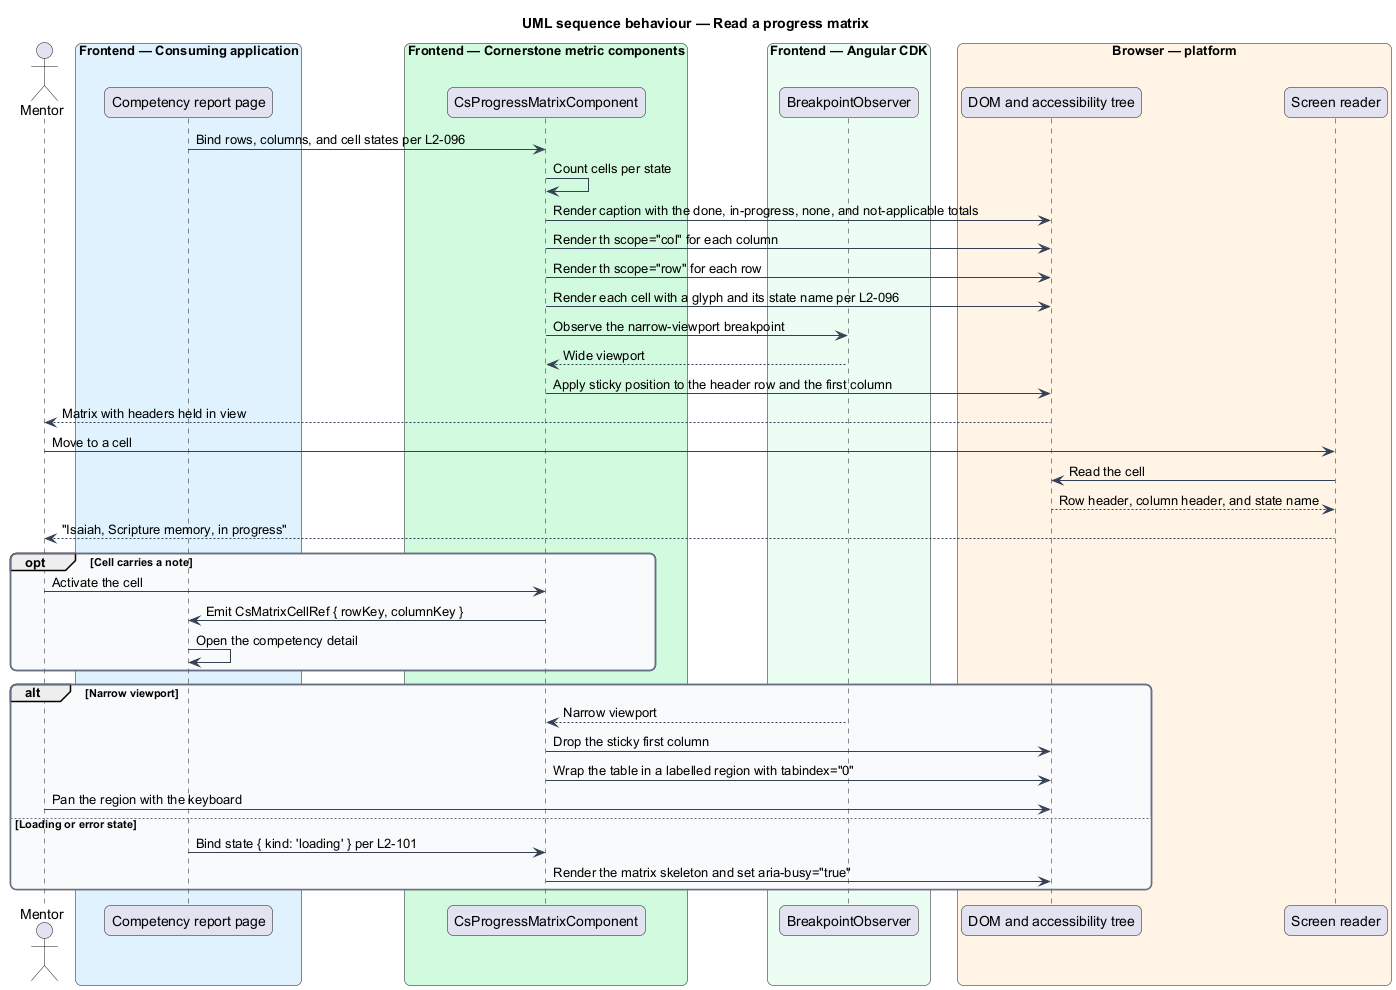

The diagram above was rendered by PlantUML. Its source (embedded in the PNG):
@startuml
title UML sequence behaviour — Read a progress matrix
skinparam backgroundColor #FFFFFF
skinparam shadowing false
skinparam roundcorner 12
skinparam defaultFontName Arial
skinparam ArrowColor #344054
skinparam rectangle {
  BorderColor #344054
  FontColor #101828
}
skinparam package {
  BorderColor #667085
  FontColor #101828
  BackgroundColor #F9FAFB
}
actor "Mentor" as mentor
box "Frontend — Consuming application" #E0F2FE
  participant "Competency report page" as page
end box
box "Frontend — Cornerstone metric components" #D1FADF
  participant "CsProgressMatrixComponent" as matrix
end box
box "Frontend — Angular CDK" #ECFDF3
  participant "BreakpointObserver" as bp
end box
box "Browser — platform" #FFF4E5
  participant "DOM and accessibility tree" as dom
  participant "Screen reader" as sr
end box

page -> matrix : Bind rows, columns, and cell states per L2-096
matrix -> matrix : Count cells per state
matrix -> dom : Render caption with the done, in-progress, none, and not-applicable totals
matrix -> dom : Render th scope="col" for each column
matrix -> dom : Render th scope="row" for each row
matrix -> dom : Render each cell with a glyph and its state name per L2-096
matrix -> bp : Observe the narrow-viewport breakpoint
bp --> matrix : Wide viewport

matrix -> dom : Apply sticky position to the header row and the first column
dom --> mentor : Matrix with headers held in view

mentor -> sr : Move to a cell
sr -> dom : Read the cell
dom --> sr : Row header, column header, and state name
sr --> mentor : "Isaiah, Scripture memory, in progress"

opt Cell carries a note
  mentor -> matrix : Activate the cell
  matrix -> page : Emit CsMatrixCellRef { rowKey, columnKey }
  page -> page : Open the competency detail
end

alt Narrow viewport
  bp --> matrix : Narrow viewport
  matrix -> dom : Drop the sticky first column
  matrix -> dom : Wrap the table in a labelled region with tabindex="0"
  mentor -> dom : Pan the region with the keyboard
else Loading or error state
  page -> matrix : Bind state { kind: 'loading' } per L2-101
  matrix -> dom : Render the matrix skeleton and set aria-busy="true"
end
@enduml